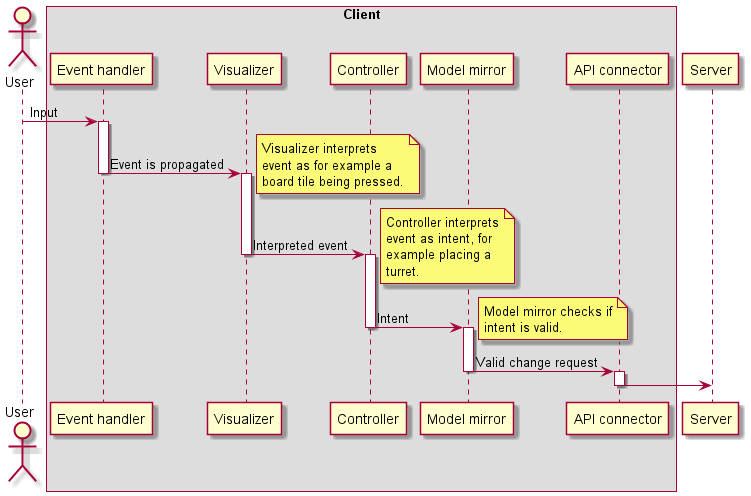

The diagram above was rendered by PlantUML. Its source (embedded in the PNG):
@startuml
'https://plantuml.com/sequence-diagram

actor "User" as user
box "Client"
    participant "Event handler" as event
    participant "Visualizer" as visualizer
    participant "Controller" as controller
    participant "Model mirror" as mirror
    participant "API connector" as connector
end box
participant "Server" as server

user -> event : Input

activate event
event -> visualizer : Event is propagated
deactivate event

activate visualizer
note right
    Visualizer interprets
    event as for example a
    board tile being pressed.
end note
visualizer -> controller : Interpreted event
deactivate visualizer

activate controller
note right
    Controller interprets
    event as intent, for
    example placing a
    turret.
end note
controller -> mirror : Intent
deactivate controller

activate mirror
note right
    Model mirror checks if
    intent is valid.
end note
mirror -> connector : Valid change request
deactivate mirror

activate connector
connector -> server
deactivate connector

@enduml